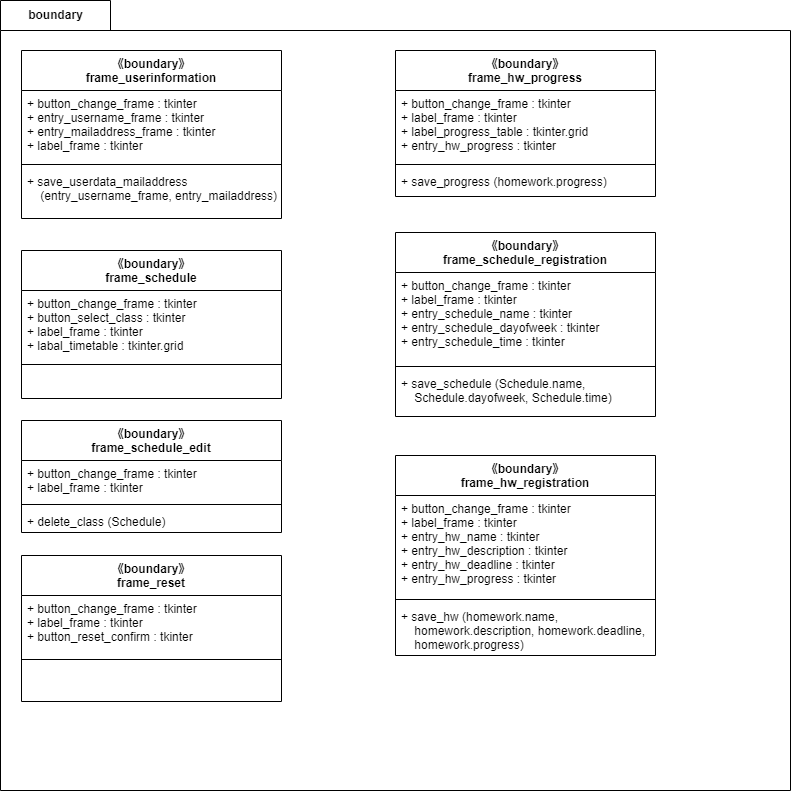

The diagram above was exported from draw.io. Its source (the exported page's mxGraphModel, read from the mxfile embedded in the PNG):
<mxGraphModel dx="1274" dy="714" grid="1" gridSize="10" guides="1" tooltips="1" connect="1" arrows="1" fold="1" page="1" pageScale="1" pageWidth="827" pageHeight="1169" math="0" shadow="0">
  <root>
    <mxCell id="0" />
    <mxCell id="1" parent="0" />
    <mxCell id="2" value="boundary" style="shape=folder;fontStyle=1;tabWidth=110;tabHeight=30;tabPosition=left;html=1;boundedLbl=1;labelInHeader=1;container=1;collapsible=0;" parent="1" vertex="1">
      <mxGeometry x="19" y="30" width="790" height="790" as="geometry" />
    </mxCell>
    <mxCell id="3" value="" style="html=1;strokeColor=none;resizeWidth=1;resizeHeight=1;fillColor=none;part=1;connectable=0;allowArrows=0;deletable=0;" parent="2" vertex="1">
      <mxGeometry width="787.8116343490304" height="553" relative="1" as="geometry">
        <mxPoint y="30" as="offset" />
      </mxGeometry>
    </mxCell>
    <mxCell id="21" value="《boundary》&#10;frame_userinformation" style="swimlane;fontStyle=1;align=center;verticalAlign=top;childLayout=stackLayout;horizontal=1;startSize=40;horizontalStack=0;resizeParent=1;resizeParentMax=0;resizeLast=0;collapsible=1;marginBottom=0;" parent="2" vertex="1">
      <mxGeometry x="21" y="50" width="260" height="168" as="geometry" />
    </mxCell>
    <mxCell id="22" value="+ button_change_frame : tkinter&#10;+ entry_username_frame : tkinter&#10;+ entry_mailaddress_frame : tkinter&#10;+ label_frame : tkinter" style="text;strokeColor=none;fillColor=none;align=left;verticalAlign=top;spacingLeft=4;spacingRight=4;overflow=hidden;rotatable=0;points=[[0,0.5],[1,0.5]];portConstraint=eastwest;" parent="21" vertex="1">
      <mxGeometry y="40" width="260" height="70" as="geometry" />
    </mxCell>
    <mxCell id="23" value="" style="line;strokeWidth=1;fillColor=none;align=left;verticalAlign=middle;spacingTop=-1;spacingLeft=3;spacingRight=3;rotatable=0;labelPosition=right;points=[];portConstraint=eastwest;strokeColor=inherit;" parent="21" vertex="1">
      <mxGeometry y="110" width="260" height="8" as="geometry" />
    </mxCell>
    <mxCell id="24" value="+ save_userdata_mailaddress&#10;    (entry_username_frame, entry_mailaddress)" style="text;strokeColor=none;fillColor=none;align=left;verticalAlign=top;spacingLeft=4;spacingRight=4;overflow=hidden;rotatable=0;points=[[0,0.5],[1,0.5]];portConstraint=eastwest;" parent="21" vertex="1">
      <mxGeometry y="118" width="260" height="50" as="geometry" />
    </mxCell>
    <mxCell id="25" value="《boundary》&#10;frame_schedule" style="swimlane;fontStyle=1;align=center;verticalAlign=top;childLayout=stackLayout;horizontal=1;startSize=40;horizontalStack=0;resizeParent=1;resizeParentMax=0;resizeLast=0;collapsible=1;marginBottom=0;" parent="2" vertex="1">
      <mxGeometry x="21" y="250" width="260" height="148" as="geometry" />
    </mxCell>
    <mxCell id="26" value="+ button_change_frame : tkinter&#10;+ button_select_class : tkinter&#10;+ label_frame : tkinter&#10;+ labal_timetable : tkinter.grid" style="text;strokeColor=none;fillColor=none;align=left;verticalAlign=top;spacingLeft=4;spacingRight=4;overflow=hidden;rotatable=0;points=[[0,0.5],[1,0.5]];portConstraint=eastwest;" parent="25" vertex="1">
      <mxGeometry y="40" width="260" height="70" as="geometry" />
    </mxCell>
    <mxCell id="27" value="" style="line;strokeWidth=1;fillColor=none;align=left;verticalAlign=middle;spacingTop=-1;spacingLeft=3;spacingRight=3;rotatable=0;labelPosition=right;points=[];portConstraint=eastwest;strokeColor=inherit;" parent="25" vertex="1">
      <mxGeometry y="110" width="260" height="8" as="geometry" />
    </mxCell>
    <mxCell id="28" value=" " style="text;strokeColor=none;fillColor=none;align=left;verticalAlign=top;spacingLeft=4;spacingRight=4;overflow=hidden;rotatable=0;points=[[0,0.5],[1,0.5]];portConstraint=eastwest;" parent="25" vertex="1">
      <mxGeometry y="118" width="260" height="30" as="geometry" />
    </mxCell>
    <mxCell id="33" value="《boundary》&#10;frame_schedule_edit" style="swimlane;fontStyle=1;align=center;verticalAlign=top;childLayout=stackLayout;horizontal=1;startSize=40;horizontalStack=0;resizeParent=1;resizeParentMax=0;resizeLast=0;collapsible=1;marginBottom=0;" parent="2" vertex="1">
      <mxGeometry x="21" y="420" width="260" height="112" as="geometry" />
    </mxCell>
    <mxCell id="34" value="+ button_change_frame : tkinter&#10;+ label_frame : tkinter" style="text;strokeColor=none;fillColor=none;align=left;verticalAlign=top;spacingLeft=4;spacingRight=4;overflow=hidden;rotatable=0;points=[[0,0.5],[1,0.5]];portConstraint=eastwest;" parent="33" vertex="1">
      <mxGeometry y="40" width="260" height="40" as="geometry" />
    </mxCell>
    <mxCell id="35" value="" style="line;strokeWidth=1;fillColor=none;align=left;verticalAlign=middle;spacingTop=-1;spacingLeft=3;spacingRight=3;rotatable=0;labelPosition=right;points=[];portConstraint=eastwest;strokeColor=inherit;" parent="33" vertex="1">
      <mxGeometry y="80" width="260" height="8" as="geometry" />
    </mxCell>
    <mxCell id="36" value="+ delete_class (Schedule)" style="text;strokeColor=none;fillColor=none;align=left;verticalAlign=top;spacingLeft=4;spacingRight=4;overflow=hidden;rotatable=0;points=[[0,0.5],[1,0.5]];portConstraint=eastwest;" parent="33" vertex="1">
      <mxGeometry y="88" width="260" height="24" as="geometry" />
    </mxCell>
    <mxCell id="45" value="《boundary》&#10;frame_hw_progress" style="swimlane;fontStyle=1;align=center;verticalAlign=top;childLayout=stackLayout;horizontal=1;startSize=40;horizontalStack=0;resizeParent=1;resizeParentMax=0;resizeLast=0;collapsible=1;marginBottom=0;" parent="2" vertex="1">
      <mxGeometry x="395" y="50" width="260" height="146" as="geometry" />
    </mxCell>
    <mxCell id="46" value="+ button_change_frame : tkinter&#10;+ label_frame : tkinter&#10;+ label_progress_table : tkinter.grid&#10;+ entry_hw_progress : tkinter" style="text;strokeColor=none;fillColor=none;align=left;verticalAlign=top;spacingLeft=4;spacingRight=4;overflow=hidden;rotatable=0;points=[[0,0.5],[1,0.5]];portConstraint=eastwest;" parent="45" vertex="1">
      <mxGeometry y="40" width="260" height="70" as="geometry" />
    </mxCell>
    <mxCell id="47" value="" style="line;strokeWidth=1;fillColor=none;align=left;verticalAlign=middle;spacingTop=-1;spacingLeft=3;spacingRight=3;rotatable=0;labelPosition=right;points=[];portConstraint=eastwest;strokeColor=inherit;" parent="45" vertex="1">
      <mxGeometry y="110" width="260" height="8" as="geometry" />
    </mxCell>
    <mxCell id="48" value="+ save_progress (homework.progress)" style="text;strokeColor=none;fillColor=none;align=left;verticalAlign=top;spacingLeft=4;spacingRight=4;overflow=hidden;rotatable=0;points=[[0,0.5],[1,0.5]];portConstraint=eastwest;" parent="45" vertex="1">
      <mxGeometry y="118" width="260" height="28" as="geometry" />
    </mxCell>
    <mxCell id="29" value="《boundary》&#10;frame_reset" style="swimlane;fontStyle=1;align=center;verticalAlign=top;childLayout=stackLayout;horizontal=1;startSize=40;horizontalStack=0;resizeParent=1;resizeParentMax=0;resizeLast=0;collapsible=1;marginBottom=0;" parent="2" vertex="1">
      <mxGeometry x="21" y="555" width="260" height="146" as="geometry" />
    </mxCell>
    <mxCell id="30" value="+ button_change_frame : tkinter&#10;+ label_frame : tkinter&#10;+ button_reset_confirm : tkinter" style="text;strokeColor=none;fillColor=none;align=left;verticalAlign=top;spacingLeft=4;spacingRight=4;overflow=hidden;rotatable=0;points=[[0,0.5],[1,0.5]];portConstraint=eastwest;" parent="29" vertex="1">
      <mxGeometry y="40" width="260" height="60" as="geometry" />
    </mxCell>
    <mxCell id="31" value="" style="line;strokeWidth=1;fillColor=none;align=left;verticalAlign=middle;spacingTop=-1;spacingLeft=3;spacingRight=3;rotatable=0;labelPosition=right;points=[];portConstraint=eastwest;strokeColor=inherit;" parent="29" vertex="1">
      <mxGeometry y="100" width="260" height="8" as="geometry" />
    </mxCell>
    <mxCell id="32" value=" " style="text;strokeColor=none;fillColor=none;align=left;verticalAlign=top;spacingLeft=4;spacingRight=4;overflow=hidden;rotatable=0;points=[[0,0.5],[1,0.5]];portConstraint=eastwest;" parent="29" vertex="1">
      <mxGeometry y="108" width="260" height="38" as="geometry" />
    </mxCell>
    <mxCell id="37" value="《boundary》&#10;frame_schedule_registration" style="swimlane;fontStyle=1;align=center;verticalAlign=top;childLayout=stackLayout;horizontal=1;startSize=40;horizontalStack=0;resizeParent=1;resizeParentMax=0;resizeLast=0;collapsible=1;marginBottom=0;" parent="2" vertex="1">
      <mxGeometry x="395" y="232" width="260" height="184" as="geometry" />
    </mxCell>
    <mxCell id="38" value="+ button_change_frame : tkinter&#10;+ label_frame : tkinter&#10;+ entry_schedule_name : tkinter&#10;+ entry_schedule_dayofweek : tkinter&#10;+ entry_schedule_time : tkinter" style="text;strokeColor=none;fillColor=none;align=left;verticalAlign=top;spacingLeft=4;spacingRight=4;overflow=hidden;rotatable=0;points=[[0,0.5],[1,0.5]];portConstraint=eastwest;" parent="37" vertex="1">
      <mxGeometry y="40" width="260" height="90" as="geometry" />
    </mxCell>
    <mxCell id="39" value="" style="line;strokeWidth=1;fillColor=none;align=left;verticalAlign=middle;spacingTop=-1;spacingLeft=3;spacingRight=3;rotatable=0;labelPosition=right;points=[];portConstraint=eastwest;strokeColor=inherit;" parent="37" vertex="1">
      <mxGeometry y="130" width="260" height="8" as="geometry" />
    </mxCell>
    <mxCell id="40" value="+ save_schedule (Schedule.name,&#10;    Schedule.dayofweek, Schedule.time)" style="text;strokeColor=none;fillColor=none;align=left;verticalAlign=top;spacingLeft=4;spacingRight=4;overflow=hidden;rotatable=0;points=[[0,0.5],[1,0.5]];portConstraint=eastwest;" parent="37" vertex="1">
      <mxGeometry y="138" width="260" height="46" as="geometry" />
    </mxCell>
    <mxCell id="41" value="《boundary》&#10;frame_hw_registration" style="swimlane;fontStyle=1;align=center;verticalAlign=top;childLayout=stackLayout;horizontal=1;startSize=40;horizontalStack=0;resizeParent=1;resizeParentMax=0;resizeLast=0;collapsible=1;marginBottom=0;" parent="2" vertex="1">
      <mxGeometry x="395" y="455" width="260" height="200" as="geometry" />
    </mxCell>
    <mxCell id="42" value="+ button_change_frame : tkinter&#10;+ label_frame : tkinter&#10;+ entry_hw_name : tkinter&#10;+ entry_hw_description : tkinter&#10;+ entry_hw_deadline : tkinter&#10;+ entry_hw_progress : tkinter&#10;" style="text;strokeColor=none;fillColor=none;align=left;verticalAlign=top;spacingLeft=4;spacingRight=4;overflow=hidden;rotatable=0;points=[[0,0.5],[1,0.5]];portConstraint=eastwest;" parent="41" vertex="1">
      <mxGeometry y="40" width="260" height="100" as="geometry" />
    </mxCell>
    <mxCell id="43" value="" style="line;strokeWidth=1;fillColor=none;align=left;verticalAlign=middle;spacingTop=-1;spacingLeft=3;spacingRight=3;rotatable=0;labelPosition=right;points=[];portConstraint=eastwest;strokeColor=inherit;" parent="41" vertex="1">
      <mxGeometry y="140" width="260" height="8" as="geometry" />
    </mxCell>
    <mxCell id="44" value="+ save_hw (homework.name,&#10;    homework.description, homework.deadline, &#10;    homework.progress)" style="text;strokeColor=none;fillColor=none;align=left;verticalAlign=top;spacingLeft=4;spacingRight=4;overflow=hidden;rotatable=0;points=[[0,0.5],[1,0.5]];portConstraint=eastwest;" parent="41" vertex="1">
      <mxGeometry y="148" width="260" height="52" as="geometry" />
    </mxCell>
  </root>
</mxGraphModel>